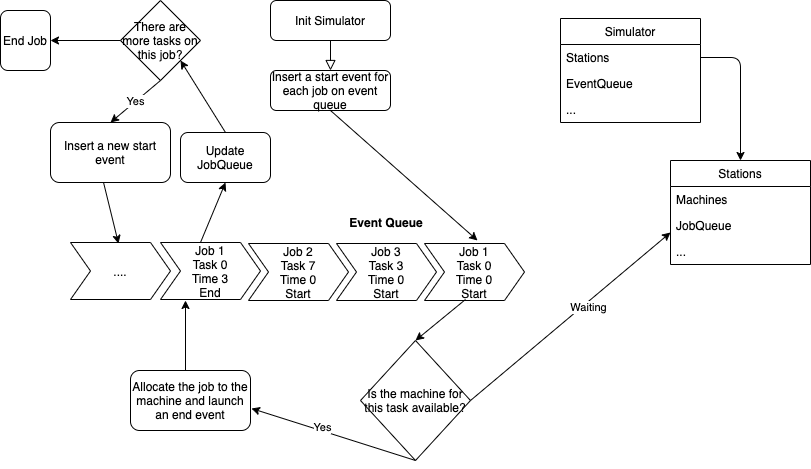

The diagram above was exported from draw.io. Its source (the exported page's mxGraphModel, read from the mxfile embedded in the PNG):
<mxGraphModel dx="2013" dy="691" grid="1" gridSize="10" guides="1" tooltips="1" connect="1" arrows="1" fold="1" page="1" pageScale="1" pageWidth="827" pageHeight="1169" math="0" shadow="0">
  <root>
    <mxCell id="WIyWlLk6GJQsqaUBKTNV-0" />
    <mxCell id="WIyWlLk6GJQsqaUBKTNV-1" parent="WIyWlLk6GJQsqaUBKTNV-0" />
    <mxCell id="WIyWlLk6GJQsqaUBKTNV-2" value="" style="rounded=0;html=1;jettySize=auto;orthogonalLoop=1;fontSize=11;endArrow=block;endFill=0;endSize=8;strokeWidth=1;shadow=0;labelBackgroundColor=none;edgeStyle=orthogonalEdgeStyle;" parent="WIyWlLk6GJQsqaUBKTNV-1" source="WIyWlLk6GJQsqaUBKTNV-3" target="u7bQa0N0tvMSleT8nrkJ-10" edge="1">
      <mxGeometry relative="1" as="geometry">
        <mxPoint x="220" y="170" as="targetPoint" />
      </mxGeometry>
    </mxCell>
    <mxCell id="WIyWlLk6GJQsqaUBKTNV-3" value="Init Simulator" style="rounded=1;whiteSpace=wrap;html=1;fontSize=12;glass=0;strokeWidth=1;shadow=0;" parent="WIyWlLk6GJQsqaUBKTNV-1" vertex="1">
      <mxGeometry x="190" y="30" width="120" height="40" as="geometry" />
    </mxCell>
    <mxCell id="u7bQa0N0tvMSleT8nrkJ-1" value="Simulator" style="swimlane;fontStyle=0;childLayout=stackLayout;horizontal=1;startSize=26;horizontalStack=0;resizeParent=1;resizeParentMax=0;resizeLast=0;collapsible=1;marginBottom=0;" vertex="1" parent="WIyWlLk6GJQsqaUBKTNV-1">
      <mxGeometry x="480" y="48" width="140" height="104" as="geometry">
        <mxRectangle x="540" y="146" width="80" height="26" as="alternateBounds" />
      </mxGeometry>
    </mxCell>
    <mxCell id="u7bQa0N0tvMSleT8nrkJ-2" value="Stations" style="text;strokeColor=none;fillColor=none;align=left;verticalAlign=top;spacingLeft=4;spacingRight=4;overflow=hidden;rotatable=0;points=[[0,0.5],[1,0.5]];portConstraint=eastwest;" vertex="1" parent="u7bQa0N0tvMSleT8nrkJ-1">
      <mxGeometry y="26" width="140" height="26" as="geometry" />
    </mxCell>
    <mxCell id="u7bQa0N0tvMSleT8nrkJ-3" value="EventQueue" style="text;strokeColor=none;fillColor=none;align=left;verticalAlign=top;spacingLeft=4;spacingRight=4;overflow=hidden;rotatable=0;points=[[0,0.5],[1,0.5]];portConstraint=eastwest;" vertex="1" parent="u7bQa0N0tvMSleT8nrkJ-1">
      <mxGeometry y="52" width="140" height="26" as="geometry" />
    </mxCell>
    <mxCell id="u7bQa0N0tvMSleT8nrkJ-4" value="..." style="text;strokeColor=none;fillColor=none;align=left;verticalAlign=top;spacingLeft=4;spacingRight=4;overflow=hidden;rotatable=0;points=[[0,0.5],[1,0.5]];portConstraint=eastwest;" vertex="1" parent="u7bQa0N0tvMSleT8nrkJ-1">
      <mxGeometry y="78" width="140" height="26" as="geometry" />
    </mxCell>
    <mxCell id="u7bQa0N0tvMSleT8nrkJ-5" value="Stations" style="swimlane;fontStyle=0;childLayout=stackLayout;horizontal=1;startSize=26;horizontalStack=0;resizeParent=1;resizeParentMax=0;resizeLast=0;collapsible=1;marginBottom=0;" vertex="1" parent="WIyWlLk6GJQsqaUBKTNV-1">
      <mxGeometry x="590" y="190" width="140" height="104" as="geometry">
        <mxRectangle x="540" y="146" width="80" height="26" as="alternateBounds" />
      </mxGeometry>
    </mxCell>
    <mxCell id="u7bQa0N0tvMSleT8nrkJ-6" value="Machines" style="text;strokeColor=none;fillColor=none;align=left;verticalAlign=top;spacingLeft=4;spacingRight=4;overflow=hidden;rotatable=0;points=[[0,0.5],[1,0.5]];portConstraint=eastwest;" vertex="1" parent="u7bQa0N0tvMSleT8nrkJ-5">
      <mxGeometry y="26" width="140" height="26" as="geometry" />
    </mxCell>
    <mxCell id="u7bQa0N0tvMSleT8nrkJ-7" value="JobQueue" style="text;strokeColor=none;fillColor=none;align=left;verticalAlign=top;spacingLeft=4;spacingRight=4;overflow=hidden;rotatable=0;points=[[0,0.5],[1,0.5]];portConstraint=eastwest;" vertex="1" parent="u7bQa0N0tvMSleT8nrkJ-5">
      <mxGeometry y="52" width="140" height="26" as="geometry" />
    </mxCell>
    <mxCell id="u7bQa0N0tvMSleT8nrkJ-8" value="..." style="text;strokeColor=none;fillColor=none;align=left;verticalAlign=top;spacingLeft=4;spacingRight=4;overflow=hidden;rotatable=0;points=[[0,0.5],[1,0.5]];portConstraint=eastwest;" vertex="1" parent="u7bQa0N0tvMSleT8nrkJ-5">
      <mxGeometry y="78" width="140" height="26" as="geometry" />
    </mxCell>
    <mxCell id="u7bQa0N0tvMSleT8nrkJ-9" value="" style="endArrow=classic;html=1;exitX=1;exitY=0.5;exitDx=0;exitDy=0;entryX=0.5;entryY=0;entryDx=0;entryDy=0;" edge="1" parent="WIyWlLk6GJQsqaUBKTNV-1" source="u7bQa0N0tvMSleT8nrkJ-2" target="u7bQa0N0tvMSleT8nrkJ-5">
      <mxGeometry width="50" height="50" relative="1" as="geometry">
        <mxPoint x="680" y="110" as="sourcePoint" />
        <mxPoint x="730" y="60" as="targetPoint" />
        <Array as="points">
          <mxPoint x="660" y="87" />
        </Array>
      </mxGeometry>
    </mxCell>
    <mxCell id="u7bQa0N0tvMSleT8nrkJ-10" value="Insert a start event for each job on event queue" style="rounded=1;whiteSpace=wrap;html=1;fontSize=12;glass=0;strokeWidth=1;shadow=0;" vertex="1" parent="WIyWlLk6GJQsqaUBKTNV-1">
      <mxGeometry x="190" y="100" width="120" height="40" as="geometry" />
    </mxCell>
    <mxCell id="u7bQa0N0tvMSleT8nrkJ-12" value="Event Queue" style="swimlane;childLayout=stackLayout;horizontal=1;fillColor=none;horizontalStack=1;resizeParent=1;resizeParentMax=0;resizeLast=0;collapsible=0;strokeColor=none;stackBorder=10;stackSpacing=-12;resizable=1;align=center;points=[];fontColor=#000000;" vertex="1" parent="WIyWlLk6GJQsqaUBKTNV-1">
      <mxGeometry x="158" y="240" width="296" height="100" as="geometry" />
    </mxCell>
    <mxCell id="u7bQa0N0tvMSleT8nrkJ-14" value="Job 2&#10;Task 7&#10;Time 0&#10;Start" style="shape=step;perimeter=stepPerimeter;fixedSize=1;points=[];" vertex="1" parent="u7bQa0N0tvMSleT8nrkJ-12">
      <mxGeometry x="10" y="33" width="100" height="57" as="geometry" />
    </mxCell>
    <mxCell id="u7bQa0N0tvMSleT8nrkJ-13" value="Job 3&#10;Task 3&#10;Time 0&#10;Start" style="shape=step;perimeter=stepPerimeter;fixedSize=1;points=[];" vertex="1" parent="u7bQa0N0tvMSleT8nrkJ-12">
      <mxGeometry x="98" y="33" width="100" height="57" as="geometry" />
    </mxCell>
    <mxCell id="u7bQa0N0tvMSleT8nrkJ-15" value="Job 1&#10;Task 0&#10;Time 0&#10;Start" style="shape=step;perimeter=stepPerimeter;fixedSize=1;points=[];" vertex="1" parent="u7bQa0N0tvMSleT8nrkJ-12">
      <mxGeometry x="186" y="33" width="100" height="57" as="geometry" />
    </mxCell>
    <mxCell id="u7bQa0N0tvMSleT8nrkJ-16" value="Job 1&#10;Task 0&#10;Time 3&#10;End" style="shape=step;perimeter=stepPerimeter;fixedSize=1;points=[];" vertex="1" parent="WIyWlLk6GJQsqaUBKTNV-1">
      <mxGeometry x="80" y="272" width="100" height="57" as="geometry" />
    </mxCell>
    <mxCell id="u7bQa0N0tvMSleT8nrkJ-18" value="" style="endArrow=classic;html=1;exitX=0.5;exitY=1;exitDx=0;exitDy=0;entryX=0.53;entryY=-0.053;entryDx=0;entryDy=0;entryPerimeter=0;" edge="1" parent="WIyWlLk6GJQsqaUBKTNV-1" source="u7bQa0N0tvMSleT8nrkJ-10" target="u7bQa0N0tvMSleT8nrkJ-15">
      <mxGeometry width="50" height="50" relative="1" as="geometry">
        <mxPoint x="390" y="300" as="sourcePoint" />
        <mxPoint x="440" y="250" as="targetPoint" />
      </mxGeometry>
    </mxCell>
    <mxCell id="u7bQa0N0tvMSleT8nrkJ-20" value="Is the machine for this task available?" style="rhombus;whiteSpace=wrap;html=1;" vertex="1" parent="WIyWlLk6GJQsqaUBKTNV-1">
      <mxGeometry x="280" y="370" width="110" height="120" as="geometry" />
    </mxCell>
    <mxCell id="u7bQa0N0tvMSleT8nrkJ-21" value="" style="endArrow=classic;html=1;entryX=0.5;entryY=0;entryDx=0;entryDy=0;exitX=0.41;exitY=0.982;exitDx=0;exitDy=0;exitPerimeter=0;" edge="1" parent="WIyWlLk6GJQsqaUBKTNV-1" source="u7bQa0N0tvMSleT8nrkJ-15" target="u7bQa0N0tvMSleT8nrkJ-20">
      <mxGeometry width="50" height="50" relative="1" as="geometry">
        <mxPoint x="390" y="310" as="sourcePoint" />
        <mxPoint x="440" y="260" as="targetPoint" />
      </mxGeometry>
    </mxCell>
    <mxCell id="u7bQa0N0tvMSleT8nrkJ-22" value="" style="endArrow=classic;html=1;exitX=0.5;exitY=1;exitDx=0;exitDy=0;entryX=1.008;entryY=0.633;entryDx=0;entryDy=0;entryPerimeter=0;" edge="1" parent="WIyWlLk6GJQsqaUBKTNV-1" source="u7bQa0N0tvMSleT8nrkJ-20" target="u7bQa0N0tvMSleT8nrkJ-24">
      <mxGeometry width="50" height="50" relative="1" as="geometry">
        <mxPoint x="140" y="500" as="sourcePoint" />
        <mxPoint x="110" y="470" as="targetPoint" />
      </mxGeometry>
    </mxCell>
    <mxCell id="u7bQa0N0tvMSleT8nrkJ-23" value="Yes" style="edgeLabel;html=1;align=center;verticalAlign=middle;resizable=0;points=[];" vertex="1" connectable="0" parent="u7bQa0N0tvMSleT8nrkJ-22">
      <mxGeometry x="0.1515" y="-4" relative="1" as="geometry">
        <mxPoint as="offset" />
      </mxGeometry>
    </mxCell>
    <mxCell id="u7bQa0N0tvMSleT8nrkJ-24" value="Allocate the job to the machine and launch an end event" style="rounded=1;whiteSpace=wrap;html=1;" vertex="1" parent="WIyWlLk6GJQsqaUBKTNV-1">
      <mxGeometry x="50" y="400" width="120" height="60" as="geometry" />
    </mxCell>
    <mxCell id="u7bQa0N0tvMSleT8nrkJ-25" value="" style="endArrow=classic;html=1;exitX=1;exitY=0.5;exitDx=0;exitDy=0;entryX=0;entryY=0.769;entryDx=0;entryDy=0;entryPerimeter=0;" edge="1" parent="WIyWlLk6GJQsqaUBKTNV-1" source="u7bQa0N0tvMSleT8nrkJ-20" target="u7bQa0N0tvMSleT8nrkJ-7">
      <mxGeometry width="50" height="50" relative="1" as="geometry">
        <mxPoint x="584.04" y="456.01" as="sourcePoint" />
        <mxPoint x="580" y="270" as="targetPoint" />
      </mxGeometry>
    </mxCell>
    <mxCell id="u7bQa0N0tvMSleT8nrkJ-26" value="Waiting" style="edgeLabel;html=1;align=center;verticalAlign=middle;resizable=0;points=[];" vertex="1" connectable="0" parent="u7bQa0N0tvMSleT8nrkJ-25">
      <mxGeometry x="0.1515" y="-4" relative="1" as="geometry">
        <mxPoint as="offset" />
      </mxGeometry>
    </mxCell>
    <mxCell id="u7bQa0N0tvMSleT8nrkJ-27" value="" style="endArrow=classic;html=1;" edge="1" parent="WIyWlLk6GJQsqaUBKTNV-1">
      <mxGeometry width="50" height="50" relative="1" as="geometry">
        <mxPoint x="105" y="400" as="sourcePoint" />
        <mxPoint x="105" y="330" as="targetPoint" />
      </mxGeometry>
    </mxCell>
    <mxCell id="u7bQa0N0tvMSleT8nrkJ-30" value="There are more tasks on this job?" style="rhombus;whiteSpace=wrap;html=1;" vertex="1" parent="WIyWlLk6GJQsqaUBKTNV-1">
      <mxGeometry x="40" y="30" width="80" height="80" as="geometry" />
    </mxCell>
    <mxCell id="u7bQa0N0tvMSleT8nrkJ-31" value="Insert a new start event" style="rounded=1;whiteSpace=wrap;html=1;" vertex="1" parent="WIyWlLk6GJQsqaUBKTNV-1">
      <mxGeometry x="-30" y="152" width="120" height="60" as="geometry" />
    </mxCell>
    <mxCell id="u7bQa0N0tvMSleT8nrkJ-32" value="Yes" style="endArrow=classic;html=1;exitX=0.5;exitY=1;exitDx=0;exitDy=0;entryX=0.5;entryY=0;entryDx=0;entryDy=0;" edge="1" parent="WIyWlLk6GJQsqaUBKTNV-1" source="u7bQa0N0tvMSleT8nrkJ-30" target="u7bQa0N0tvMSleT8nrkJ-31">
      <mxGeometry width="50" height="50" relative="1" as="geometry">
        <mxPoint x="25" y="180" as="sourcePoint" />
        <mxPoint x="75" y="130" as="targetPoint" />
      </mxGeometry>
    </mxCell>
    <mxCell id="u7bQa0N0tvMSleT8nrkJ-33" value="...." style="shape=step;perimeter=stepPerimeter;fixedSize=1;points=[];" vertex="1" parent="WIyWlLk6GJQsqaUBKTNV-1">
      <mxGeometry x="-10" y="272" width="100" height="57" as="geometry" />
    </mxCell>
    <mxCell id="u7bQa0N0tvMSleT8nrkJ-35" value="" style="endArrow=classic;html=1;exitX=0.442;exitY=1;exitDx=0;exitDy=0;exitPerimeter=0;entryX=0.48;entryY=0.018;entryDx=0;entryDy=0;entryPerimeter=0;" edge="1" parent="WIyWlLk6GJQsqaUBKTNV-1" source="u7bQa0N0tvMSleT8nrkJ-31" target="u7bQa0N0tvMSleT8nrkJ-33">
      <mxGeometry width="50" height="50" relative="1" as="geometry">
        <mxPoint x="390" y="350" as="sourcePoint" />
        <mxPoint x="440" y="300" as="targetPoint" />
      </mxGeometry>
    </mxCell>
    <mxCell id="u7bQa0N0tvMSleT8nrkJ-38" value="" style="endArrow=classic;html=1;" edge="1" parent="WIyWlLk6GJQsqaUBKTNV-1" target="u7bQa0N0tvMSleT8nrkJ-39">
      <mxGeometry width="50" height="50" relative="1" as="geometry">
        <mxPoint x="40" y="70" as="sourcePoint" />
        <mxPoint x="-40" y="70" as="targetPoint" />
      </mxGeometry>
    </mxCell>
    <mxCell id="u7bQa0N0tvMSleT8nrkJ-39" value="End Job" style="rounded=1;whiteSpace=wrap;html=1;" vertex="1" parent="WIyWlLk6GJQsqaUBKTNV-1">
      <mxGeometry x="-80" y="40" width="50" height="60" as="geometry" />
    </mxCell>
    <mxCell id="u7bQa0N0tvMSleT8nrkJ-42" value="Update JobQueue" style="rounded=1;whiteSpace=wrap;html=1;" vertex="1" parent="WIyWlLk6GJQsqaUBKTNV-1">
      <mxGeometry x="100" y="162" width="90" height="50" as="geometry" />
    </mxCell>
    <mxCell id="u7bQa0N0tvMSleT8nrkJ-43" value="" style="endArrow=classic;html=1;entryX=0.5;entryY=1;entryDx=0;entryDy=0;" edge="1" parent="WIyWlLk6GJQsqaUBKTNV-1" target="u7bQa0N0tvMSleT8nrkJ-42">
      <mxGeometry width="50" height="50" relative="1" as="geometry">
        <mxPoint x="120" y="272" as="sourcePoint" />
        <mxPoint x="180" y="220" as="targetPoint" />
      </mxGeometry>
    </mxCell>
    <mxCell id="u7bQa0N0tvMSleT8nrkJ-44" value="" style="endArrow=classic;html=1;entryX=1;entryY=1;entryDx=0;entryDy=0;exitX=0.5;exitY=0;exitDx=0;exitDy=0;" edge="1" parent="WIyWlLk6GJQsqaUBKTNV-1" source="u7bQa0N0tvMSleT8nrkJ-42" target="u7bQa0N0tvMSleT8nrkJ-30">
      <mxGeometry width="50" height="50" relative="1" as="geometry">
        <mxPoint x="390" y="250" as="sourcePoint" />
        <mxPoint x="440" y="200" as="targetPoint" />
      </mxGeometry>
    </mxCell>
  </root>
</mxGraphModel>